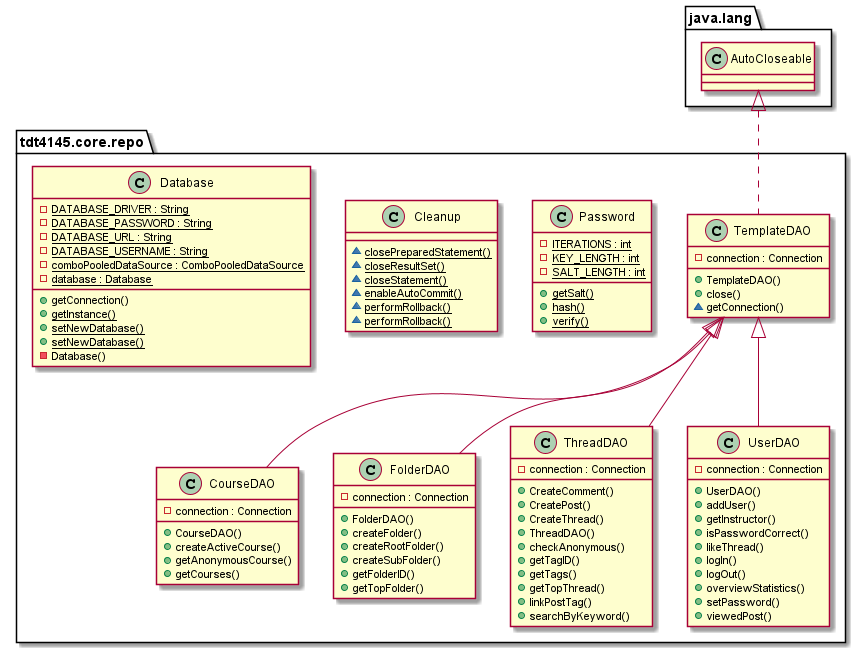

The diagram above was rendered by PlantUML. Its source (embedded in the PNG):
@startuml
  namespace tdt4145.core.repo {
    class tdt4145.core.repo.Cleanup {
        {static} ~ closePreparedStatement()
        {static} ~ closeResultSet()
        {static} ~ closeStatement()
        {static} ~ enableAutoCommit()
        {static} ~ performRollback()
        {static} ~ performRollback()
    }
  }
  

  namespace tdt4145.core.repo {
    class tdt4145.core.repo.CourseDAO {
        - connection : Connection
        + CourseDAO()
        + createActiveCourse()
        + getAnonymousCourse()
        + getCourses()
    }
  }

  namespace tdt4145.core.repo {
      class tdt4145.core.repo.Password {
          {static} - ITERATIONS : int
          {static} - KEY_LENGTH : int
          {static} - SALT_LENGTH : int
          {static} + getSalt()
          {static} + hash()
          {static} + verify()
      }
    }
  

  namespace tdt4145.core.repo {
    class tdt4145.core.repo.Database {
        {static} - DATABASE_DRIVER : String
        {static} - DATABASE_PASSWORD : String
        {static} - DATABASE_URL : String
        {static} - DATABASE_USERNAME : String
        {static} - comboPooledDataSource : ComboPooledDataSource
        {static} - database : Database
        + getConnection()
        {static} + getInstance()
        {static} + setNewDatabase()
        {static} + setNewDatabase()
        - Database()
    }
  }
  

  namespace tdt4145.core.repo {
    class tdt4145.core.repo.FolderDAO {
        - connection : Connection
        + FolderDAO()
        + createFolder()
        + createRootFolder()
        + createSubFolder()
        + getFolderID()
        + getTopFolder()
    }
  }
  

  namespace tdt4145.core.repo {
    class tdt4145.core.repo.TemplateDAO {
        - connection : Connection
        + TemplateDAO()
        + close()
        ~ getConnection()
    }
  }
  

  namespace tdt4145.core.repo {
    class tdt4145.core.repo.ThreadDAO {
        - connection : Connection
        + CreateComment()
        + CreatePost()
        + CreateThread()
        + ThreadDAO()
        + checkAnonymous()
        + getTagID()
        + getTags()
        + getTopThread()
        + linkPostTag()
        + searchByKeyword()
    }
  }
  

  namespace tdt4145.core.repo {
    class tdt4145.core.repo.UserDAO {
        - connection : Connection
        + UserDAO()
        + addUser()
        + getInstructor()
        + isPasswordCorrect()
        + likeThread()
        + logIn()
        + logOut()
        + overviewStatistics()
        + setPassword()
        + viewedPost()
    }
  }


  tdt4145.core.repo.Password -[hidden]> tdt4145.core.repo.TemplateDAO

  tdt4145.core.repo.CourseDAO -up-|> tdt4145.core.repo.TemplateDAO
  tdt4145.core.repo.FolderDAO -up-|> tdt4145.core.repo.TemplateDAO
  tdt4145.core.repo.TemplateDAO .up.|> java.lang.AutoCloseable
  tdt4145.core.repo.ThreadDAO -up-|> tdt4145.core.repo.TemplateDAO
  tdt4145.core.repo.UserDAO -up-|> tdt4145.core.repo.TemplateDAO
@enduml